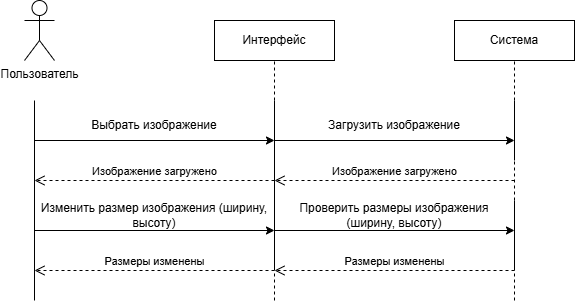

The diagram above was exported from draw.io. Its source (the exported page's mxGraphModel, read from the mxfile embedded in the PNG):
<mxGraphModel dx="1042" dy="575" grid="1" gridSize="10" guides="1" tooltips="1" connect="1" arrows="1" fold="1" page="1" pageScale="1" pageWidth="827" pageHeight="1169" math="0" shadow="0">
  <root>
    <mxCell id="0" />
    <mxCell id="1" parent="0" />
    <mxCell id="_vY8-mvebQuBk1UsbOXk-1" value="Пользователь" style="shape=umlActor;verticalLabelPosition=bottom;verticalAlign=top;html=1;outlineConnect=0;" vertex="1" parent="1">
      <mxGeometry x="50" y="100" width="30" height="60" as="geometry" />
    </mxCell>
    <mxCell id="_vY8-mvebQuBk1UsbOXk-2" value="Интерфейс" style="rounded=0;whiteSpace=wrap;html=1;" vertex="1" parent="1">
      <mxGeometry x="240" y="120" width="120" height="40" as="geometry" />
    </mxCell>
    <mxCell id="_vY8-mvebQuBk1UsbOXk-3" value="Система" style="rounded=0;whiteSpace=wrap;html=1;" vertex="1" parent="1">
      <mxGeometry x="480" y="120" width="120" height="40" as="geometry" />
    </mxCell>
    <mxCell id="_vY8-mvebQuBk1UsbOXk-4" value="" style="endArrow=classic;html=1;rounded=0;" edge="1" parent="1">
      <mxGeometry width="50" height="50" relative="1" as="geometry">
        <mxPoint x="60" y="240" as="sourcePoint" />
        <mxPoint x="300" y="240" as="targetPoint" />
      </mxGeometry>
    </mxCell>
    <mxCell id="_vY8-mvebQuBk1UsbOXk-5" value="Выбрать изображение" style="text;strokeColor=none;align=center;fillColor=none;html=1;verticalAlign=middle;whiteSpace=wrap;rounded=0;" vertex="1" parent="1">
      <mxGeometry x="60" y="210" width="240" height="30" as="geometry" />
    </mxCell>
    <mxCell id="_vY8-mvebQuBk1UsbOXk-6" value="" style="endArrow=classic;html=1;rounded=0;" edge="1" parent="1">
      <mxGeometry width="50" height="50" relative="1" as="geometry">
        <mxPoint x="300" y="240" as="sourcePoint" />
        <mxPoint x="540" y="240" as="targetPoint" />
      </mxGeometry>
    </mxCell>
    <mxCell id="_vY8-mvebQuBk1UsbOXk-7" value="Загрузить изображение" style="text;strokeColor=none;align=center;fillColor=none;html=1;verticalAlign=middle;whiteSpace=wrap;rounded=0;" vertex="1" parent="1">
      <mxGeometry x="300" y="210" width="240" height="30" as="geometry" />
    </mxCell>
    <mxCell id="_vY8-mvebQuBk1UsbOXk-8" value="Изображение загружено" style="html=1;verticalAlign=bottom;endArrow=open;dashed=1;endSize=8;curved=0;rounded=0;" edge="1" parent="1">
      <mxGeometry relative="1" as="geometry">
        <mxPoint x="540" y="280" as="sourcePoint" />
        <mxPoint x="300" y="280" as="targetPoint" />
      </mxGeometry>
    </mxCell>
    <mxCell id="_vY8-mvebQuBk1UsbOXk-9" value="Изображение загружено" style="html=1;verticalAlign=bottom;endArrow=open;dashed=1;endSize=8;curved=0;rounded=0;" edge="1" parent="1">
      <mxGeometry relative="1" as="geometry">
        <mxPoint x="300" y="280" as="sourcePoint" />
        <mxPoint x="60" y="280" as="targetPoint" />
      </mxGeometry>
    </mxCell>
    <mxCell id="_vY8-mvebQuBk1UsbOXk-10" value="" style="endArrow=classic;html=1;rounded=0;" edge="1" parent="1">
      <mxGeometry width="50" height="50" relative="1" as="geometry">
        <mxPoint x="60" y="330" as="sourcePoint" />
        <mxPoint x="300" y="330" as="targetPoint" />
      </mxGeometry>
    </mxCell>
    <mxCell id="_vY8-mvebQuBk1UsbOXk-11" value="Изменить размер изображения (ширину, высоту)" style="text;strokeColor=none;align=center;fillColor=none;html=1;verticalAlign=middle;whiteSpace=wrap;rounded=0;" vertex="1" parent="1">
      <mxGeometry x="60" y="300" width="240" height="30" as="geometry" />
    </mxCell>
    <mxCell id="_vY8-mvebQuBk1UsbOXk-12" value="" style="endArrow=classic;html=1;rounded=0;" edge="1" parent="1">
      <mxGeometry width="50" height="50" relative="1" as="geometry">
        <mxPoint x="300" y="330" as="sourcePoint" />
        <mxPoint x="540" y="330" as="targetPoint" />
      </mxGeometry>
    </mxCell>
    <mxCell id="_vY8-mvebQuBk1UsbOXk-13" value="Проверить размеры изображения (ширину, высоту)" style="text;strokeColor=none;align=center;fillColor=none;html=1;verticalAlign=middle;whiteSpace=wrap;rounded=0;" vertex="1" parent="1">
      <mxGeometry x="300" y="300" width="240" height="30" as="geometry" />
    </mxCell>
    <mxCell id="_vY8-mvebQuBk1UsbOXk-14" value="Размеры изменены" style="html=1;verticalAlign=bottom;endArrow=open;dashed=1;endSize=8;curved=0;rounded=0;" edge="1" parent="1">
      <mxGeometry relative="1" as="geometry">
        <mxPoint x="540" y="370" as="sourcePoint" />
        <mxPoint x="300" y="370" as="targetPoint" />
      </mxGeometry>
    </mxCell>
    <mxCell id="_vY8-mvebQuBk1UsbOXk-15" value="Размеры изменены" style="html=1;verticalAlign=bottom;endArrow=open;dashed=1;endSize=8;curved=0;rounded=0;" edge="1" parent="1">
      <mxGeometry relative="1" as="geometry">
        <mxPoint x="300" y="370" as="sourcePoint" />
        <mxPoint x="60" y="370" as="targetPoint" />
        <mxPoint as="offset" />
      </mxGeometry>
    </mxCell>
    <mxCell id="_vY8-mvebQuBk1UsbOXk-16" value="" style="endArrow=none;dashed=1;html=1;rounded=0;entryX=0.5;entryY=1;entryDx=0;entryDy=0;" edge="1" parent="1" target="_vY8-mvebQuBk1UsbOXk-2">
      <mxGeometry width="50" height="50" relative="1" as="geometry">
        <mxPoint x="300" y="200" as="sourcePoint" />
        <mxPoint x="440" y="270" as="targetPoint" />
      </mxGeometry>
    </mxCell>
    <mxCell id="_vY8-mvebQuBk1UsbOXk-17" value="" style="endArrow=none;dashed=1;html=1;rounded=0;entryX=0.5;entryY=1;entryDx=0;entryDy=0;" edge="1" parent="1" target="_vY8-mvebQuBk1UsbOXk-3">
      <mxGeometry width="50" height="50" relative="1" as="geometry">
        <mxPoint x="540" y="200" as="sourcePoint" />
        <mxPoint x="440" y="270" as="targetPoint" />
      </mxGeometry>
    </mxCell>
    <mxCell id="_vY8-mvebQuBk1UsbOXk-21" value="" style="endArrow=none;html=1;rounded=0;" edge="1" parent="1">
      <mxGeometry width="50" height="50" relative="1" as="geometry">
        <mxPoint x="60" y="400" as="sourcePoint" />
        <mxPoint x="60" y="200" as="targetPoint" />
      </mxGeometry>
    </mxCell>
    <mxCell id="_vY8-mvebQuBk1UsbOXk-22" value="" style="endArrow=none;dashed=1;html=1;rounded=0;" edge="1" parent="1">
      <mxGeometry width="50" height="50" relative="1" as="geometry">
        <mxPoint x="300" y="400" as="sourcePoint" />
        <mxPoint x="300" y="370" as="targetPoint" />
      </mxGeometry>
    </mxCell>
    <mxCell id="_vY8-mvebQuBk1UsbOXk-23" value="" style="endArrow=none;html=1;rounded=0;" edge="1" parent="1">
      <mxGeometry width="50" height="50" relative="1" as="geometry">
        <mxPoint x="300" y="370" as="sourcePoint" />
        <mxPoint x="300" y="200" as="targetPoint" />
      </mxGeometry>
    </mxCell>
    <mxCell id="_vY8-mvebQuBk1UsbOXk-24" value="" style="endArrow=none;html=1;rounded=0;" edge="1" parent="1">
      <mxGeometry width="50" height="50" relative="1" as="geometry">
        <mxPoint x="540" y="260" as="sourcePoint" />
        <mxPoint x="540" y="200" as="targetPoint" />
      </mxGeometry>
    </mxCell>
    <mxCell id="_vY8-mvebQuBk1UsbOXk-25" value="" style="endArrow=none;dashed=1;html=1;rounded=0;exitX=1;exitY=0;exitDx=0;exitDy=0;" edge="1" parent="1" source="_vY8-mvebQuBk1UsbOXk-13">
      <mxGeometry width="50" height="50" relative="1" as="geometry">
        <mxPoint x="390" y="320" as="sourcePoint" />
        <mxPoint x="540" y="260" as="targetPoint" />
      </mxGeometry>
    </mxCell>
    <mxCell id="_vY8-mvebQuBk1UsbOXk-26" value="" style="endArrow=none;html=1;rounded=0;entryX=1;entryY=0;entryDx=0;entryDy=0;" edge="1" parent="1" target="_vY8-mvebQuBk1UsbOXk-13">
      <mxGeometry width="50" height="50" relative="1" as="geometry">
        <mxPoint x="540" y="370" as="sourcePoint" />
        <mxPoint x="540" y="350" as="targetPoint" />
      </mxGeometry>
    </mxCell>
    <mxCell id="_vY8-mvebQuBk1UsbOXk-27" value="" style="endArrow=none;dashed=1;html=1;rounded=0;" edge="1" parent="1">
      <mxGeometry width="50" height="50" relative="1" as="geometry">
        <mxPoint x="540" y="400" as="sourcePoint" />
        <mxPoint x="540" y="370" as="targetPoint" />
      </mxGeometry>
    </mxCell>
  </root>
</mxGraphModel>